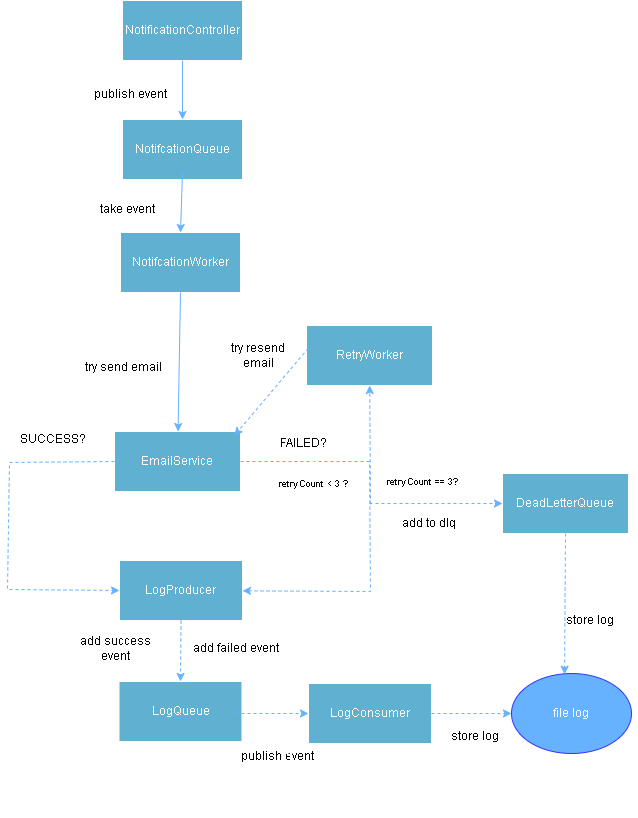

The diagram above was exported from draw.io. Its source (the exported page's mxGraphModel, read from the mxfile embedded in the PNG):
<mxGraphModel dx="417" dy="211" grid="0" gridSize="10" guides="1" tooltips="1" connect="1" arrows="1" fold="1" page="1" pageScale="1" pageWidth="827" pageHeight="1169" background="light-dark(#FFFFFF,#FFFFFF)" math="0" shadow="0">
  <root>
    <mxCell id="0" />
    <mxCell id="1" parent="0" />
    <mxCell id="05bWx45OtNih317-BGc0-4" parent="1" style="rounded=0;whiteSpace=wrap;html=1;fillColor=light-dark(#000000, #60b0d2);" value="NotificationController" vertex="1">
      <mxGeometry height="60" width="120" x="193" y="55" as="geometry" />
    </mxCell>
    <mxCell id="05bWx45OtNih317-BGc0-5" edge="1" parent="1" style="endArrow=classic;html=1;rounded=0;" value="">
      <mxGeometry height="50" relative="1" width="50" as="geometry">
        <mxPoint x="388" y="301" as="sourcePoint" />
        <mxPoint x="438" y="251" as="targetPoint" />
      </mxGeometry>
    </mxCell>
    <mxCell id="05bWx45OtNih317-BGc0-6" edge="1" parent="1" source="05bWx45OtNih317-BGc0-4" style="endArrow=classic;html=1;rounded=0;exitX=0.5;exitY=1;exitDx=0;exitDy=0;" value="">
      <mxGeometry height="50" relative="1" width="50" as="geometry">
        <mxPoint x="388" y="301" as="sourcePoint" />
        <mxPoint x="255" y="187" as="targetPoint" />
      </mxGeometry>
    </mxCell>
    <mxCell id="05bWx45OtNih317-BGc0-7" edge="1" parent="1" source="05bWx45OtNih317-BGc0-4" style="endArrow=classic;html=1;rounded=0;exitX=0.5;exitY=1;exitDx=0;exitDy=0;" value="">
      <mxGeometry height="50" relative="1" width="50" as="geometry">
        <mxPoint x="388" y="301" as="sourcePoint" />
        <mxPoint x="253" y="179" as="targetPoint" />
      </mxGeometry>
    </mxCell>
    <mxCell id="05bWx45OtNih317-BGc0-9" parent="1" style="rounded=0;whiteSpace=wrap;html=1;fillColor=light-dark(#000000, #60b0d2);" value="NotifcationQueue" vertex="1">
      <mxGeometry height="60" width="120" x="193" y="174" as="geometry" />
    </mxCell>
    <mxCell id="05bWx45OtNih317-BGc0-10" edge="1" parent="1" source="05bWx45OtNih317-BGc0-4" style="endArrow=classic;html=1;rounded=0;exitX=0.5;exitY=1;exitDx=0;exitDy=0;entryX=0.5;entryY=0;entryDx=0;entryDy=0;" target="05bWx45OtNih317-BGc0-9" value="">
      <mxGeometry height="50" relative="1" width="50" as="geometry">
        <mxPoint x="388" y="301" as="sourcePoint" />
        <mxPoint x="438" y="251" as="targetPoint" />
      </mxGeometry>
    </mxCell>
    <mxCell id="05bWx45OtNih317-BGc0-11" edge="1" parent="1" source="05bWx45OtNih317-BGc0-4" style="endArrow=classic;html=1;rounded=0;exitX=0.5;exitY=1;exitDx=0;exitDy=0;entryX=0.5;entryY=0;entryDx=0;entryDy=0;" target="05bWx45OtNih317-BGc0-9" value="">
      <mxGeometry height="50" relative="1" width="50" as="geometry">
        <mxPoint x="388" y="301" as="sourcePoint" />
        <mxPoint x="438" y="251" as="targetPoint" />
      </mxGeometry>
    </mxCell>
    <mxCell id="05bWx45OtNih317-BGc0-12" edge="1" parent="1" source="05bWx45OtNih317-BGc0-4" style="endArrow=classic;html=1;rounded=0;exitX=0.5;exitY=1;exitDx=0;exitDy=0;entryX=0.5;entryY=0;entryDx=0;entryDy=0;" target="05bWx45OtNih317-BGc0-9" value="">
      <mxGeometry height="50" relative="1" width="50" as="geometry">
        <mxPoint x="388" y="301" as="sourcePoint" />
        <mxPoint x="438" y="251" as="targetPoint" />
      </mxGeometry>
    </mxCell>
    <mxCell id="05bWx45OtNih317-BGc0-13" edge="1" parent="1" style="endArrow=classic;html=1;rounded=0;" value="">
      <mxGeometry height="50" relative="1" width="50" as="geometry">
        <mxPoint x="388" y="301" as="sourcePoint" />
        <mxPoint x="438" y="251" as="targetPoint" />
      </mxGeometry>
    </mxCell>
    <mxCell id="05bWx45OtNih317-BGc0-14" edge="1" parent="1" source="05bWx45OtNih317-BGc0-4" style="endArrow=classic;html=1;rounded=0;exitX=0.5;exitY=1;exitDx=0;exitDy=0;entryX=0.5;entryY=0;entryDx=0;entryDy=0;" target="05bWx45OtNih317-BGc0-9" value="">
      <mxGeometry height="50" relative="1" width="50" as="geometry">
        <mxPoint x="388" y="301" as="sourcePoint" />
        <mxPoint x="438" y="251" as="targetPoint" />
      </mxGeometry>
    </mxCell>
    <mxCell id="05bWx45OtNih317-BGc0-16" edge="1" parent="1" source="05bWx45OtNih317-BGc0-4" style="endArrow=classic;html=1;rounded=0;exitX=0.5;exitY=1;exitDx=0;exitDy=0;entryX=0.5;entryY=0;entryDx=0;entryDy=0;strokeColor=light-dark(#000000,#66B2FF);" target="05bWx45OtNih317-BGc0-9" value="">
      <mxGeometry height="50" relative="1" width="50" as="geometry">
        <mxPoint x="388" y="301" as="sourcePoint" />
        <mxPoint x="438" y="251" as="targetPoint" />
      </mxGeometry>
    </mxCell>
    <mxCell id="05bWx45OtNih317-BGc0-17" parent="1" style="text;html=1;whiteSpace=wrap;strokeColor=none;fillColor=none;align=center;verticalAlign=middle;rounded=0;" value="&lt;font style=&quot;color: light-dark(rgb(0, 0, 0), rgb(0, 0, 0));&quot;&gt;publish event&lt;/font&gt;" vertex="1">
      <mxGeometry height="30" width="80" x="161" y="134" as="geometry" />
    </mxCell>
    <mxCell id="05bWx45OtNih317-BGc0-18" edge="1" parent="1" source="05bWx45OtNih317-BGc0-9" style="endArrow=classic;html=1;rounded=0;exitX=0.5;exitY=0.883;exitDx=0;exitDy=0;strokeColor=light-dark(#000000,#66B2FF);exitPerimeter=0;entryX=0.5;entryY=0;entryDx=0;entryDy=0;" target="05bWx45OtNih317-BGc0-19" value="">
      <mxGeometry height="50" relative="1" width="50" as="geometry">
        <mxPoint x="248" y="140" as="sourcePoint" />
        <mxPoint x="253" y="295" as="targetPoint" />
      </mxGeometry>
    </mxCell>
    <mxCell id="05bWx45OtNih317-BGc0-19" parent="1" style="rounded=0;whiteSpace=wrap;html=1;fillColor=light-dark(#000000, #60b0d2);" value="NotifcationWorker" vertex="1">
      <mxGeometry height="60" width="120" x="191" y="287" as="geometry" />
    </mxCell>
    <mxCell id="05bWx45OtNih317-BGc0-20" parent="1" style="text;html=1;whiteSpace=wrap;strokeColor=none;fillColor=none;align=center;verticalAlign=middle;rounded=0;" value="&lt;font style=&quot;color: light-dark(rgb(0, 0, 0), rgb(0, 0, 0));&quot;&gt;take event&lt;/font&gt;" vertex="1">
      <mxGeometry height="30" width="80" x="158" y="249" as="geometry" />
    </mxCell>
    <mxCell id="05bWx45OtNih317-BGc0-21" edge="1" parent="1" source="05bWx45OtNih317-BGc0-20" style="edgeStyle=orthogonalEdgeStyle;rounded=0;orthogonalLoop=1;jettySize=auto;html=1;exitX=0.5;exitY=1;exitDx=0;exitDy=0;" target="05bWx45OtNih317-BGc0-20">
      <mxGeometry relative="1" as="geometry" />
    </mxCell>
    <mxCell id="05bWx45OtNih317-BGc0-23" edge="1" parent="1" source="05bWx45OtNih317-BGc0-19" style="endArrow=classic;html=1;rounded=0;strokeColor=light-dark(#000000,#66B2FF);exitX=0.5;exitY=1;exitDx=0;exitDy=0;" target="05bWx45OtNih317-BGc0-27" value="">
      <mxGeometry height="50" relative="1" width="50" as="geometry">
        <mxPoint x="253" y="371" as="sourcePoint" />
        <mxPoint x="251" y="395" as="targetPoint" />
      </mxGeometry>
    </mxCell>
    <mxCell id="05bWx45OtNih317-BGc0-26" edge="1" parent="1" style="endArrow=none;dashed=1;html=1;dashPattern=1 3;strokeWidth=2;rounded=0;" value="">
      <mxGeometry height="50" relative="1" width="50" as="geometry">
        <mxPoint x="371" y="501" as="sourcePoint" />
        <mxPoint x="421" y="451" as="targetPoint" />
      </mxGeometry>
    </mxCell>
    <mxCell id="05bWx45OtNih317-BGc0-27" parent="1" style="rounded=0;whiteSpace=wrap;html=1;fillColor=light-dark(#000000, #60b0d2);" value="EmailService" vertex="1">
      <mxGeometry height="60" width="126" x="185" y="486" as="geometry" />
    </mxCell>
    <mxCell id="05bWx45OtNih317-BGc0-29" edge="1" parent="1" style="endArrow=none;dashed=1;html=1;rounded=0;" value="">
      <mxGeometry height="50" relative="1" width="50" as="geometry">
        <mxPoint x="371" y="501" as="sourcePoint" />
        <mxPoint x="421" y="451" as="targetPoint" />
      </mxGeometry>
    </mxCell>
    <mxCell id="05bWx45OtNih317-BGc0-32" edge="1" parent="1" source="05bWx45OtNih317-BGc0-63" style="edgeStyle=orthogonalEdgeStyle;rounded=0;orthogonalLoop=1;jettySize=auto;html=1;" value="">
      <mxGeometry relative="1" as="geometry">
        <mxPoint x="314" y="498" as="sourcePoint" />
        <mxPoint x="364" y="498" as="targetPoint" />
      </mxGeometry>
    </mxCell>
    <mxCell id="05bWx45OtNih317-BGc0-33" parent="1" style="text;html=1;whiteSpace=wrap;strokeColor=none;fillColor=none;align=center;verticalAlign=middle;rounded=0;" value="&lt;font style=&quot;color: light-dark(rgb(0, 0, 0), rgb(0, 0, 0));&quot;&gt;try send email&lt;/font&gt;" vertex="1">
      <mxGeometry height="30" width="80" x="154" y="407" as="geometry" />
    </mxCell>
    <mxCell id="05bWx45OtNih317-BGc0-34" edge="1" parent="1" source="05bWx45OtNih317-BGc0-27" style="endArrow=classic;html=1;rounded=0;strokeColor=light-dark(#000000,#66B2FF);dashed=1;exitX=0;exitY=0.5;exitDx=0;exitDy=0;entryX=0;entryY=0.5;entryDx=0;entryDy=0;" target="05bWx45OtNih317-BGc0-35" value="">
      <mxGeometry height="50" relative="1" width="50" as="geometry">
        <Array as="points">
          <mxPoint x="80" y="517" />
          <mxPoint x="78" y="644" />
        </Array>
        <mxPoint x="254" y="577" as="sourcePoint" />
        <mxPoint x="149" y="643" as="targetPoint" />
      </mxGeometry>
    </mxCell>
    <mxCell id="05bWx45OtNih317-BGc0-35" parent="1" style="rounded=0;whiteSpace=wrap;html=1;fillColor=light-dark(#000000, #60b0d2);" value="LogProducer" vertex="1">
      <mxGeometry height="60" width="123" x="190" y="615" as="geometry" />
    </mxCell>
    <mxCell id="05bWx45OtNih317-BGc0-38" parent="1" style="text;html=1;whiteSpace=wrap;strokeColor=none;fillColor=none;align=center;verticalAlign=middle;rounded=0;" value="&lt;font style=&quot;color: light-dark(rgb(0, 0, 0), rgb(0, 0, 0));&quot;&gt;SUCCESS?&lt;/font&gt;" vertex="1">
      <mxGeometry height="30" width="80" x="84" y="479" as="geometry" />
    </mxCell>
    <mxCell id="05bWx45OtNih317-BGc0-39" parent="1" style="rounded=0;whiteSpace=wrap;html=1;fillColor=light-dark(#000000, #60b0d2);" value="LogQueue" vertex="1">
      <mxGeometry height="60" width="123" x="189.5" y="736" as="geometry" />
    </mxCell>
    <mxCell id="05bWx45OtNih317-BGc0-40" edge="1" parent="1" source="05bWx45OtNih317-BGc0-35" style="endArrow=classic;html=1;rounded=0;strokeColor=light-dark(#000000,#66B2FF);dashed=1;exitX=0.5;exitY=1;exitDx=0;exitDy=0;entryX=0.5;entryY=0;entryDx=0;entryDy=0;" target="05bWx45OtNih317-BGc0-39" value="">
      <mxGeometry height="50" relative="1" width="50" as="geometry">
        <mxPoint x="251" y="614" as="sourcePoint" />
        <mxPoint x="249" y="682" as="targetPoint" />
      </mxGeometry>
    </mxCell>
    <mxCell id="05bWx45OtNih317-BGc0-42" parent="1" style="text;html=1;whiteSpace=wrap;strokeColor=none;fillColor=none;align=center;verticalAlign=middle;rounded=0;" value="&lt;font style=&quot;color: light-dark(rgb(0, 0, 0), rgb(0, 0, 0));&quot;&gt;add success event&lt;/font&gt;" vertex="1">
      <mxGeometry height="30" width="95" x="139" y="688" as="geometry" />
    </mxCell>
    <mxCell id="05bWx45OtNih317-BGc0-43" parent="1" style="rounded=0;whiteSpace=wrap;html=1;fillColor=light-dark(#000000, #60b0d2);" value="LogConsumer" vertex="1">
      <mxGeometry height="60" width="123" x="379" y="738" as="geometry" />
    </mxCell>
    <mxCell id="05bWx45OtNih317-BGc0-44" edge="1" parent="1" source="05bWx45OtNih317-BGc0-39" style="endArrow=classic;html=1;rounded=0;strokeColor=light-dark(#000000,#66B2FF);dashed=1;exitX=0.947;exitY=0.533;exitDx=0;exitDy=0;exitPerimeter=0;" target="05bWx45OtNih317-BGc0-43" value="">
      <mxGeometry height="50" relative="1" width="50" as="geometry">
        <mxPoint x="243" y="818" as="sourcePoint" />
        <mxPoint x="243" y="768" as="targetPoint" />
      </mxGeometry>
    </mxCell>
    <mxCell id="05bWx45OtNih317-BGc0-45" parent="1" style="text;html=1;whiteSpace=wrap;strokeColor=none;fillColor=none;align=center;verticalAlign=middle;rounded=0;" value="Text" vertex="1">
      <mxGeometry height="30" width="60" x="257" y="842" as="geometry" />
    </mxCell>
    <mxCell id="05bWx45OtNih317-BGc0-47" parent="1" style="text;html=1;whiteSpace=wrap;strokeColor=none;fillColor=none;align=center;verticalAlign=middle;rounded=0;" value="&lt;font style=&quot;color: light-dark(rgb(0, 0, 0), rgb(0, 0, 0));&quot;&gt;publish event&lt;/font&gt;" vertex="1">
      <mxGeometry height="30" width="95" x="301" y="796" as="geometry" />
    </mxCell>
    <mxCell id="05bWx45OtNih317-BGc0-65" edge="1" parent="1" source="05bWx45OtNih317-BGc0-49" style="edgeStyle=orthogonalEdgeStyle;rounded=0;orthogonalLoop=1;jettySize=auto;html=1;" target="05bWx45OtNih317-BGc0-43" value="">
      <mxGeometry relative="1" as="geometry" />
    </mxCell>
    <mxCell id="05bWx45OtNih317-BGc0-49" parent="1" style="ellipse;whiteSpace=wrap;html=1;strokeColor=light-dark(#000000,#3333FF);fillColor=light-dark(#FFFFFF,#66B2FF);" value="file log" vertex="1">
      <mxGeometry height="80" width="120" x="582" y="728" as="geometry" />
    </mxCell>
    <mxCell id="05bWx45OtNih317-BGc0-51" edge="1" parent="1" source="05bWx45OtNih317-BGc0-43" style="endArrow=classic;html=1;rounded=0;strokeColor=light-dark(#000000,#66B2FF);dashed=1;exitX=1;exitY=0.5;exitDx=0;exitDy=0;" target="05bWx45OtNih317-BGc0-49" value="">
      <mxGeometry height="50" relative="1" width="50" as="geometry">
        <mxPoint x="441" y="819.39" as="sourcePoint" />
        <mxPoint x="588.3241467248474" y="802.9970127443133" as="targetPoint" />
      </mxGeometry>
    </mxCell>
    <mxCell id="05bWx45OtNih317-BGc0-52" parent="1" style="text;html=1;whiteSpace=wrap;strokeColor=none;fillColor=none;align=center;verticalAlign=middle;rounded=0;" value="&lt;font style=&quot;color: light-dark(rgb(0, 0, 0), rgb(0, 0, 0));&quot;&gt;store log&lt;/font&gt;" vertex="1">
      <mxGeometry height="30" width="95" x="498" y="776" as="geometry" />
    </mxCell>
    <mxCell id="05bWx45OtNih317-BGc0-61" edge="1" parent="1" source="05bWx45OtNih317-BGc0-27" style="endArrow=classic;html=1;rounded=0;strokeColor=light-dark(#000000,#66B2FF);dashed=1;" target="05bWx45OtNih317-BGc0-35" value="">
      <mxGeometry height="50" relative="1" width="50" as="geometry">
        <Array as="points">
          <mxPoint x="440" y="516" />
          <mxPoint x="441" y="646" />
        </Array>
        <mxPoint x="248" y="577" as="sourcePoint" />
        <mxPoint x="313" y="643" as="targetPoint" />
      </mxGeometry>
    </mxCell>
    <mxCell id="05bWx45OtNih317-BGc0-62" parent="1" style="rounded=0;whiteSpace=wrap;html=1;fillColor=light-dark(#000000, #60b0d2);" value="RetryWorker" vertex="1">
      <mxGeometry height="60" width="126" x="377" y="380" as="geometry" />
    </mxCell>
    <mxCell id="05bWx45OtNih317-BGc0-64" parent="1" style="text;html=1;whiteSpace=wrap;strokeColor=none;fillColor=none;align=center;verticalAlign=middle;rounded=0;" value="&lt;font style=&quot;color: light-dark(rgb(0, 0, 0), rgb(0, 0, 0));&quot;&gt;add failed event&lt;/font&gt;" vertex="1">
      <mxGeometry height="30" width="95" x="259" y="688" as="geometry" />
    </mxCell>
    <mxCell id="05bWx45OtNih317-BGc0-67" edge="1" parent="1" style="endArrow=classic;html=1;rounded=0;strokeColor=light-dark(#000000,#66B2FF);dashed=1;" target="05bWx45OtNih317-BGc0-62" value="">
      <mxGeometry height="50" relative="1" width="50" as="geometry">
        <mxPoint x="441" y="559" as="sourcePoint" />
        <mxPoint x="530" y="540" as="targetPoint" />
      </mxGeometry>
    </mxCell>
    <mxCell id="05bWx45OtNih317-BGc0-68" edge="1" parent="1" source="05bWx45OtNih317-BGc0-62" style="endArrow=classic;html=1;rounded=0;strokeColor=light-dark(#000000,#66B2FF);dashed=1;entryX=0.951;entryY=0.07;entryDx=0;entryDy=0;entryPerimeter=0;exitX=0.014;exitY=0.38;exitDx=0;exitDy=0;exitPerimeter=0;" target="05bWx45OtNih317-BGc0-27" value="">
      <mxGeometry height="50" relative="1" width="50" as="geometry">
        <mxPoint x="377" y="426" as="sourcePoint" />
        <mxPoint x="506" y="495" as="targetPoint" />
      </mxGeometry>
    </mxCell>
    <mxCell id="VvUK-hbqv8T2js10rvXq-1" edge="1" parent="1" source="05bWx45OtNih317-BGc0-69" style="edgeStyle=orthogonalEdgeStyle;rounded=0;orthogonalLoop=1;jettySize=auto;html=1;" target="05bWx45OtNih317-BGc0-70" value="">
      <mxGeometry relative="1" as="geometry" />
    </mxCell>
    <mxCell id="05bWx45OtNih317-BGc0-69" parent="1" style="text;html=1;whiteSpace=wrap;strokeColor=none;fillColor=none;align=center;verticalAlign=middle;rounded=0;" value="&lt;font style=&quot;color: light-dark(rgb(0, 0, 0), rgb(0, 0, 0));&quot;&gt;try resend email&lt;/font&gt;" vertex="1">
      <mxGeometry height="30" width="80" x="289" y="395" as="geometry" />
    </mxCell>
    <mxCell id="05bWx45OtNih317-BGc0-70" parent="1" style="text;html=1;whiteSpace=wrap;strokeColor=none;fillColor=none;align=center;verticalAlign=middle;rounded=0;" value="&lt;font style=&quot;color: light-dark(rgb(0, 0, 0), rgb(0, 0, 0)); font-size: 9px;&quot;&gt;retryCount &amp;lt; 3 ?&lt;/font&gt;" vertex="1">
      <mxGeometry height="22" width="74" x="347" y="527" as="geometry" />
    </mxCell>
    <mxCell id="05bWx45OtNih317-BGc0-71" edge="1" parent="1" style="endArrow=classic;html=1;rounded=0;strokeColor=light-dark(#000000,#66B2FF);dashed=1;entryX=0;entryY=0.5;entryDx=0;entryDy=0;" target="05bWx45OtNih317-BGc0-73" value="">
      <mxGeometry height="50" relative="1" width="50" as="geometry">
        <mxPoint x="440" y="558" as="sourcePoint" />
        <mxPoint x="548" y="558" as="targetPoint" />
      </mxGeometry>
    </mxCell>
    <mxCell id="05bWx45OtNih317-BGc0-72" parent="1" style="text;html=1;whiteSpace=wrap;strokeColor=none;fillColor=none;align=center;verticalAlign=middle;rounded=0;" value="&lt;font style=&quot;color: light-dark(rgb(0, 0, 0), rgb(0, 0, 0)); font-size: 9px;&quot;&gt;retryCount == 3?&lt;/font&gt;" vertex="1">
      <mxGeometry height="22" width="74" x="456" y="525" as="geometry" />
    </mxCell>
    <mxCell id="05bWx45OtNih317-BGc0-73" parent="1" style="rounded=0;whiteSpace=wrap;html=1;fillColor=light-dark(#000000, #60b0d2);" value="DeadLetterQueue" vertex="1">
      <mxGeometry height="60" width="126" x="573" y="528" as="geometry" />
    </mxCell>
    <mxCell id="05bWx45OtNih317-BGc0-74" parent="1" style="text;html=1;whiteSpace=wrap;strokeColor=none;fillColor=none;align=center;verticalAlign=middle;rounded=0;" value="&lt;font style=&quot;color: light-dark(rgb(0, 0, 0), rgb(0, 0, 0));&quot;&gt;add to dlq&lt;/font&gt;" vertex="1">
      <mxGeometry height="30" width="80" x="460" y="563" as="geometry" />
    </mxCell>
    <mxCell id="05bWx45OtNih317-BGc0-75" edge="1" parent="1" source="05bWx45OtNih317-BGc0-73" style="endArrow=classic;html=1;rounded=0;strokeColor=light-dark(#000000,#66B2FF);dashed=1;exitX=0.5;exitY=1;exitDx=0;exitDy=0;entryX=0.442;entryY=0.01;entryDx=0;entryDy=0;entryPerimeter=0;" target="05bWx45OtNih317-BGc0-49" value="">
      <mxGeometry height="50" relative="1" width="50" as="geometry">
        <mxPoint x="594" y="752" as="sourcePoint" />
        <mxPoint x="672" y="750" as="targetPoint" />
      </mxGeometry>
    </mxCell>
    <mxCell id="05bWx45OtNih317-BGc0-76" parent="1" style="text;html=1;whiteSpace=wrap;strokeColor=none;fillColor=none;align=center;verticalAlign=middle;rounded=0;" value="&lt;font style=&quot;color: light-dark(rgb(0, 0, 0), rgb(0, 0, 0));&quot;&gt;store log&lt;/font&gt;" vertex="1">
      <mxGeometry height="30" width="95" x="613" y="660" as="geometry" />
    </mxCell>
    <mxCell id="lrOudccZoCAJq9H2MN_D-1" edge="1" parent="1" source="05bWx45OtNih317-BGc0-47" style="edgeStyle=orthogonalEdgeStyle;rounded=0;orthogonalLoop=1;jettySize=auto;html=1;exitX=0.5;exitY=1;exitDx=0;exitDy=0;entryX=0.632;entryY=0.14;entryDx=0;entryDy=0;entryPerimeter=0;" target="05bWx45OtNih317-BGc0-47">
      <mxGeometry relative="1" as="geometry" />
    </mxCell>
    <mxCell id="VvUK-hbqv8T2js10rvXq-2" edge="1" parent="1" style="edgeStyle=orthogonalEdgeStyle;rounded=0;orthogonalLoop=1;jettySize=auto;html=1;" target="05bWx45OtNih317-BGc0-63" value="">
      <mxGeometry relative="1" as="geometry">
        <mxPoint x="314" y="498" as="sourcePoint" />
        <mxPoint x="364" y="498" as="targetPoint" />
      </mxGeometry>
    </mxCell>
    <mxCell id="05bWx45OtNih317-BGc0-63" parent="1" style="text;html=1;whiteSpace=wrap;strokeColor=none;fillColor=none;align=center;verticalAlign=middle;rounded=0;" value="&lt;font style=&quot;color: light-dark(rgb(0, 0, 0), rgb(0, 0, 0));&quot;&gt;FAILED?&lt;/font&gt;" vertex="1">
      <mxGeometry height="30" width="80" x="334" y="483" as="geometry" />
    </mxCell>
  </root>
</mxGraphModel>